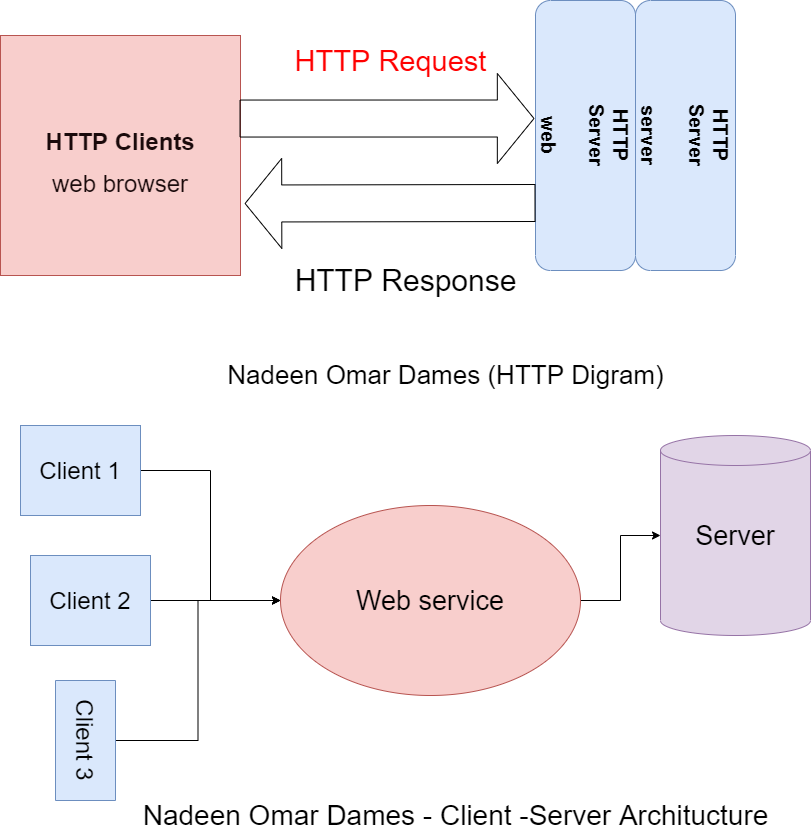

The diagram above was exported from draw.io. Its source (the exported page's mxGraphModel, read from the mxfile embedded in the PNG):
<mxGraphModel dx="851" dy="534" grid="1" gridSize="10" guides="1" tooltips="1" connect="1" arrows="1" fold="1" page="1" pageScale="1" pageWidth="850" pageHeight="1100" math="0" shadow="0">
  <root>
    <mxCell id="0" />
    <mxCell id="1" parent="0" />
    <mxCell id="0Kk06osxoodC-1banPkB-1" value="&lt;h3&gt;&lt;font style=&quot;font-size: 24px&quot; color=&quot;#1a0a0b&quot;&gt;HTTP Clients&lt;/font&gt;&lt;/h3&gt;&lt;div&gt;&lt;font color=&quot;#1a0a0b&quot;&gt;&lt;span style=&quot;font-size: 24px&quot;&gt;web browser&lt;/span&gt;&lt;/font&gt;&lt;/div&gt;" style="whiteSpace=wrap;html=1;aspect=fixed;fillColor=#f8cecc;strokeColor=#b85450;" vertex="1" parent="1">
      <mxGeometry x="20" y="90" width="240" height="240" as="geometry" />
    </mxCell>
    <mxCell id="0Kk06osxoodC-1banPkB-3" value="&lt;font style=&quot;font-size: 20px&quot;&gt;&lt;b&gt;HTTP&lt;br&gt;Server&lt;br&gt;&lt;br&gt;web&lt;br&gt;&lt;/b&gt;&lt;/font&gt;" style="rounded=1;whiteSpace=wrap;html=1;fillColor=#dae8fc;rotation=90;strokeColor=#6c8ebf;" vertex="1" parent="1">
      <mxGeometry x="470" y="140" width="270" height="100" as="geometry" />
    </mxCell>
    <mxCell id="0Kk06osxoodC-1banPkB-5" value="&lt;font style=&quot;font-size: 20px&quot;&gt;&lt;b&gt;HTTP&lt;br&gt;Server&lt;br&gt;&lt;br&gt;server&lt;br&gt;&lt;/b&gt;&lt;/font&gt;" style="rounded=1;whiteSpace=wrap;html=1;fillColor=#dae8fc;rotation=90;strokeColor=#6c8ebf;" vertex="1" parent="1">
      <mxGeometry x="570" y="140" width="270" height="100" as="geometry" />
    </mxCell>
    <mxCell id="0Kk06osxoodC-1banPkB-11" value="" style="shape=flexArrow;endArrow=classic;html=1;exitX=0.996;exitY=0.346;exitDx=0;exitDy=0;endWidth=52;endSize=11.89;width=37;exitPerimeter=0;" edge="1" parent="1" source="0Kk06osxoodC-1banPkB-1">
      <mxGeometry width="50" height="50" relative="1" as="geometry">
        <mxPoint x="270" y="220" as="sourcePoint" />
        <mxPoint x="554" y="173" as="targetPoint" />
      </mxGeometry>
    </mxCell>
    <mxCell id="0Kk06osxoodC-1banPkB-12" value="&lt;font style=&quot;font-size: 29px&quot; color=&quot;#ff0000&quot;&gt;HTTP Request&lt;/font&gt;" style="text;html=1;align=center;verticalAlign=middle;resizable=0;points=[];autosize=1;" vertex="1" parent="1">
      <mxGeometry x="305" y="100" width="210" height="30" as="geometry" />
    </mxCell>
    <mxCell id="0Kk06osxoodC-1banPkB-15" value="&lt;font style=&quot;font-size: 30px&quot;&gt;HTTP Response&lt;/font&gt;" style="text;html=1;align=center;verticalAlign=middle;resizable=0;points=[];autosize=1;" vertex="1" parent="1">
      <mxGeometry x="305" y="320" width="240" height="30" as="geometry" />
    </mxCell>
    <mxCell id="0Kk06osxoodC-1banPkB-17" value="" style="shape=flexArrow;endArrow=classic;html=1;exitX=0.75;exitY=1;exitDx=0;exitDy=0;endWidth=52;endSize=11.89;width=37;entryX=1.017;entryY=0.7;entryDx=0;entryDy=0;entryPerimeter=0;" edge="1" parent="1" source="0Kk06osxoodC-1banPkB-3" target="0Kk06osxoodC-1banPkB-1">
      <mxGeometry width="50" height="50" relative="1" as="geometry">
        <mxPoint x="262.52" y="280.03999999999996" as="sourcePoint" />
        <mxPoint x="557.48" y="280" as="targetPoint" />
      </mxGeometry>
    </mxCell>
    <mxCell id="0Kk06osxoodC-1banPkB-18" value="&lt;font style=&quot;font-size: 26px&quot;&gt;Nadeen Omar Dames (HTTP Digram)&lt;/font&gt;" style="text;html=1;align=center;verticalAlign=middle;resizable=0;points=[];autosize=1;" vertex="1" parent="1">
      <mxGeometry x="240" y="420" width="450" height="20" as="geometry" />
    </mxCell>
    <mxCell id="0Kk06osxoodC-1banPkB-19" style="edgeStyle=orthogonalEdgeStyle;rounded=0;orthogonalLoop=1;jettySize=auto;html=1;" edge="1" parent="1" source="0Kk06osxoodC-1banPkB-20" target="0Kk06osxoodC-1banPkB-26">
      <mxGeometry relative="1" as="geometry" />
    </mxCell>
    <mxCell id="0Kk06osxoodC-1banPkB-20" value="&lt;font style=&quot;font-size: 24px&quot;&gt;Client 1&lt;/font&gt;" style="rounded=0;whiteSpace=wrap;html=1;fillColor=#dae8fc;strokeColor=#6c8ebf;" vertex="1" parent="1">
      <mxGeometry x="40" y="480" width="120" height="90" as="geometry" />
    </mxCell>
    <mxCell id="0Kk06osxoodC-1banPkB-21" style="edgeStyle=orthogonalEdgeStyle;rounded=0;orthogonalLoop=1;jettySize=auto;html=1;" edge="1" parent="1" source="0Kk06osxoodC-1banPkB-22" target="0Kk06osxoodC-1banPkB-26">
      <mxGeometry relative="1" as="geometry" />
    </mxCell>
    <mxCell id="0Kk06osxoodC-1banPkB-22" value="&lt;font style=&quot;font-size: 24px&quot;&gt;Client 2&lt;/font&gt;" style="rounded=0;whiteSpace=wrap;html=1;fillColor=#dae8fc;strokeColor=#6c8ebf;" vertex="1" parent="1">
      <mxGeometry x="50" y="610" width="120" height="90" as="geometry" />
    </mxCell>
    <mxCell id="0Kk06osxoodC-1banPkB-23" style="edgeStyle=orthogonalEdgeStyle;rounded=0;orthogonalLoop=1;jettySize=auto;html=1;" edge="1" parent="1" source="0Kk06osxoodC-1banPkB-24" target="0Kk06osxoodC-1banPkB-26">
      <mxGeometry relative="1" as="geometry" />
    </mxCell>
    <mxCell id="0Kk06osxoodC-1banPkB-24" value="&lt;font style=&quot;font-size: 24px&quot;&gt;Client 3&lt;/font&gt;" style="rounded=0;whiteSpace=wrap;html=1;fillColor=#dae8fc;strokeColor=#6c8ebf;rotation=90;" vertex="1" parent="1">
      <mxGeometry x="45" y="765" width="120" height="60" as="geometry" />
    </mxCell>
    <mxCell id="0Kk06osxoodC-1banPkB-25" style="edgeStyle=orthogonalEdgeStyle;rounded=0;orthogonalLoop=1;jettySize=auto;html=1;" edge="1" parent="1" source="0Kk06osxoodC-1banPkB-26" target="0Kk06osxoodC-1banPkB-27">
      <mxGeometry relative="1" as="geometry" />
    </mxCell>
    <mxCell id="0Kk06osxoodC-1banPkB-26" value="&lt;font style=&quot;font-size: 27px&quot;&gt;Web service&lt;/font&gt;" style="ellipse;whiteSpace=wrap;html=1;fillColor=#f8cecc;strokeColor=#b85450;" vertex="1" parent="1">
      <mxGeometry x="300" y="560" width="300" height="190" as="geometry" />
    </mxCell>
    <mxCell id="0Kk06osxoodC-1banPkB-27" value="&lt;font style=&quot;font-size: 27px&quot;&gt;Server&lt;/font&gt;" style="shape=cylinder2;whiteSpace=wrap;html=1;boundedLbl=1;backgroundOutline=1;size=15;fillColor=#e1d5e7;strokeColor=#9673a6;" vertex="1" parent="1">
      <mxGeometry x="680" y="490" width="150" height="200" as="geometry" />
    </mxCell>
    <mxCell id="0Kk06osxoodC-1banPkB-28" value="&lt;font style=&quot;font-size: 28px&quot;&gt;Nadeen Omar Dames - Client -Server Architucture&lt;/font&gt;" style="text;html=1;align=center;verticalAlign=middle;resizable=0;points=[];autosize=1;" vertex="1" parent="1">
      <mxGeometry x="155" y="860" width="640" height="20" as="geometry" />
    </mxCell>
  </root>
</mxGraphModel>